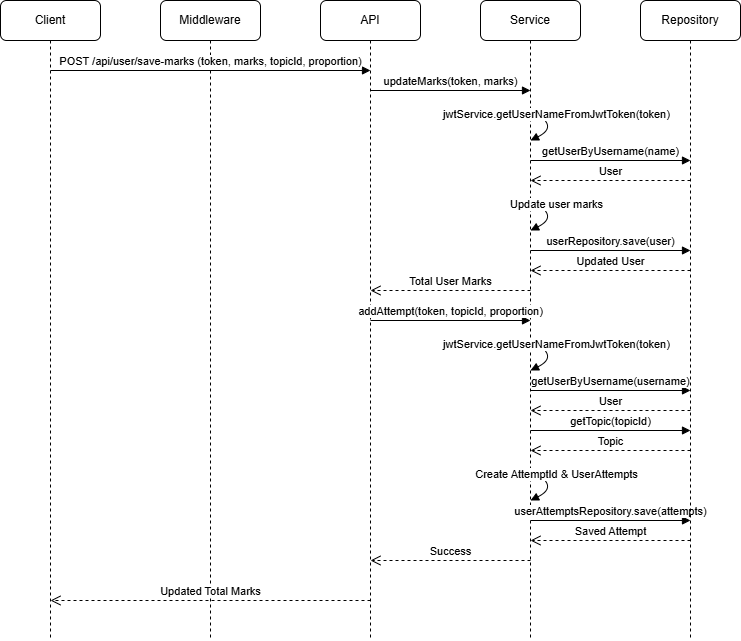

The diagram above was exported from draw.io. Its source (the exported page's mxGraphModel, read from the mxfile embedded in the PNG):
<mxGraphModel dx="403" dy="457" grid="1" gridSize="10" guides="1" tooltips="1" connect="1" arrows="1" fold="1" page="1" pageScale="1" pageWidth="850" pageHeight="1100" math="0" shadow="0">
  <root>
    <mxCell id="0" />
    <mxCell id="1" parent="0" />
    <mxCell id="participant-client" value="Client" style="shape=umlLifeline;perimeter=lifelinePerimeter;whiteSpace=wrap;html=1;container=1;collapsible=0;recursiveResize=0;outlineConnect=0;rounded=1;" parent="1" vertex="1">
      <mxGeometry x="80" y="80" width="100" height="640" as="geometry" />
    </mxCell>
    <mxCell id="participant-middleware" value="Middleware" style="shape=umlLifeline;perimeter=lifelinePerimeter;whiteSpace=wrap;html=1;container=1;collapsible=0;recursiveResize=0;outlineConnect=0;rounded=1;" parent="1" vertex="1">
      <mxGeometry x="240" y="80" width="100" height="640" as="geometry" />
    </mxCell>
    <mxCell id="participant-api" value="API" style="shape=umlLifeline;perimeter=lifelinePerimeter;whiteSpace=wrap;html=1;container=1;collapsible=0;recursiveResize=0;outlineConnect=0;rounded=1;" parent="1" vertex="1">
      <mxGeometry x="400" y="80" width="100" height="640" as="geometry" />
    </mxCell>
    <mxCell id="participant-service" value="Service" style="shape=umlLifeline;perimeter=lifelinePerimeter;whiteSpace=wrap;html=1;container=1;collapsible=0;recursiveResize=0;outlineConnect=0;rounded=1;" parent="1" vertex="1">
      <mxGeometry x="560" y="80" width="100" height="640" as="geometry" />
    </mxCell>
    <mxCell id="Zv-2uw9HcJ3bUpgd2E_j-1" value="POST /api/user/save-marks (token, marks, topicId, proportion)" style="html=1;verticalAlign=bottom;endArrow=block;" edge="1" parent="participant-service">
      <mxGeometry relative="1" as="geometry">
        <mxPoint x="-430" y="70" as="sourcePoint" />
        <mxPoint x="-110" y="70" as="targetPoint" />
      </mxGeometry>
    </mxCell>
    <mxCell id="Zv-2uw9HcJ3bUpgd2E_j-2" value="updateMarks(token, marks)" style="html=1;verticalAlign=bottom;endArrow=block;" edge="1" parent="participant-service">
      <mxGeometry relative="1" as="geometry">
        <mxPoint x="-110" y="90" as="sourcePoint" />
        <mxPoint x="50" y="90" as="targetPoint" />
      </mxGeometry>
    </mxCell>
    <mxCell id="Zv-2uw9HcJ3bUpgd2E_j-3" value="jwtService.getUserNameFromJwtToken(token)" style="html=1;verticalAlign=bottom;endArrow=block;curved=1;" edge="1" parent="participant-service">
      <mxGeometry x="-0.125" relative="1" as="geometry">
        <mxPoint x="50" y="110" as="sourcePoint" />
        <mxPoint x="50" y="140" as="targetPoint" />
        <Array as="points">
          <mxPoint x="80" y="125" />
        </Array>
        <mxPoint as="offset" />
      </mxGeometry>
    </mxCell>
    <mxCell id="Zv-2uw9HcJ3bUpgd2E_j-4" value="getUserByUsername(name)" style="html=1;verticalAlign=bottom;endArrow=block;" edge="1" parent="participant-service">
      <mxGeometry relative="1" as="geometry">
        <mxPoint x="50" y="160" as="sourcePoint" />
        <mxPoint x="210" y="160" as="targetPoint" />
      </mxGeometry>
    </mxCell>
    <mxCell id="Zv-2uw9HcJ3bUpgd2E_j-5" value="User" style="html=1;verticalAlign=bottom;endArrow=open;dashed=1;endSize=8;" edge="1" parent="participant-service">
      <mxGeometry relative="1" as="geometry">
        <mxPoint x="210" y="180" as="sourcePoint" />
        <mxPoint x="50" y="180" as="targetPoint" />
      </mxGeometry>
    </mxCell>
    <mxCell id="Zv-2uw9HcJ3bUpgd2E_j-6" value="Update user marks" style="html=1;verticalAlign=bottom;endArrow=block;curved=1;" edge="1" parent="participant-service">
      <mxGeometry x="-0.125" relative="1" as="geometry">
        <mxPoint x="50" y="200" as="sourcePoint" />
        <mxPoint x="50" y="230" as="targetPoint" />
        <Array as="points">
          <mxPoint x="80" y="215" />
        </Array>
        <mxPoint as="offset" />
      </mxGeometry>
    </mxCell>
    <mxCell id="Zv-2uw9HcJ3bUpgd2E_j-7" value="userRepository.save(user)" style="html=1;verticalAlign=bottom;endArrow=block;" edge="1" parent="participant-service">
      <mxGeometry relative="1" as="geometry">
        <mxPoint x="50" y="250" as="sourcePoint" />
        <mxPoint x="210" y="250" as="targetPoint" />
      </mxGeometry>
    </mxCell>
    <mxCell id="Zv-2uw9HcJ3bUpgd2E_j-8" value="Updated User" style="html=1;verticalAlign=bottom;endArrow=open;dashed=1;endSize=8;" edge="1" parent="participant-service">
      <mxGeometry relative="1" as="geometry">
        <mxPoint x="210" y="270" as="sourcePoint" />
        <mxPoint x="50" y="270" as="targetPoint" />
      </mxGeometry>
    </mxCell>
    <mxCell id="Zv-2uw9HcJ3bUpgd2E_j-9" value="Total User Marks" style="html=1;verticalAlign=bottom;endArrow=open;dashed=1;endSize=8;" edge="1" parent="participant-service">
      <mxGeometry relative="1" as="geometry">
        <mxPoint x="50" y="290" as="sourcePoint" />
        <mxPoint x="-110" y="290" as="targetPoint" />
      </mxGeometry>
    </mxCell>
    <mxCell id="Zv-2uw9HcJ3bUpgd2E_j-10" value="addAttempt(token, topicId, proportion)" style="html=1;verticalAlign=bottom;endArrow=block;" edge="1" parent="participant-service">
      <mxGeometry relative="1" as="geometry">
        <mxPoint x="-110" y="320" as="sourcePoint" />
        <mxPoint x="50" y="320" as="targetPoint" />
      </mxGeometry>
    </mxCell>
    <mxCell id="Zv-2uw9HcJ3bUpgd2E_j-11" value="jwtService.getUserNameFromJwtToken(token)" style="html=1;verticalAlign=bottom;endArrow=block;curved=1;" edge="1" parent="participant-service">
      <mxGeometry x="-0.125" relative="1" as="geometry">
        <mxPoint x="50" y="340" as="sourcePoint" />
        <mxPoint x="50" y="370" as="targetPoint" />
        <Array as="points">
          <mxPoint x="80" y="355" />
        </Array>
        <mxPoint as="offset" />
      </mxGeometry>
    </mxCell>
    <mxCell id="Zv-2uw9HcJ3bUpgd2E_j-12" value="getUserByUsername(username)" style="html=1;verticalAlign=bottom;endArrow=block;" edge="1" parent="participant-service">
      <mxGeometry relative="1" as="geometry">
        <mxPoint x="50" y="390" as="sourcePoint" />
        <mxPoint x="210" y="390" as="targetPoint" />
      </mxGeometry>
    </mxCell>
    <mxCell id="Zv-2uw9HcJ3bUpgd2E_j-13" value="User" style="html=1;verticalAlign=bottom;endArrow=open;dashed=1;endSize=8;" edge="1" parent="participant-service">
      <mxGeometry relative="1" as="geometry">
        <mxPoint x="210" y="410" as="sourcePoint" />
        <mxPoint x="50" y="410" as="targetPoint" />
      </mxGeometry>
    </mxCell>
    <mxCell id="Zv-2uw9HcJ3bUpgd2E_j-14" value="getTopic(topicId)" style="html=1;verticalAlign=bottom;endArrow=block;" edge="1" parent="participant-service">
      <mxGeometry relative="1" as="geometry">
        <mxPoint x="50" y="430" as="sourcePoint" />
        <mxPoint x="210" y="430" as="targetPoint" />
      </mxGeometry>
    </mxCell>
    <mxCell id="Zv-2uw9HcJ3bUpgd2E_j-15" value="Topic" style="html=1;verticalAlign=bottom;endArrow=open;dashed=1;endSize=8;" edge="1" parent="participant-service">
      <mxGeometry relative="1" as="geometry">
        <mxPoint x="210" y="450" as="sourcePoint" />
        <mxPoint x="50" y="450" as="targetPoint" />
      </mxGeometry>
    </mxCell>
    <mxCell id="Zv-2uw9HcJ3bUpgd2E_j-16" value="Create AttemptId &amp; UserAttempts" style="html=1;verticalAlign=bottom;endArrow=block;curved=1;" edge="1" parent="participant-service">
      <mxGeometry x="-0.125" relative="1" as="geometry">
        <mxPoint x="50" y="470" as="sourcePoint" />
        <mxPoint x="50" y="500" as="targetPoint" />
        <Array as="points">
          <mxPoint x="80" y="485" />
        </Array>
        <mxPoint as="offset" />
      </mxGeometry>
    </mxCell>
    <mxCell id="Zv-2uw9HcJ3bUpgd2E_j-17" value="userAttemptsRepository.save(attempts)" style="html=1;verticalAlign=bottom;endArrow=block;" edge="1" parent="participant-service">
      <mxGeometry relative="1" as="geometry">
        <mxPoint x="50" y="520" as="sourcePoint" />
        <mxPoint x="210" y="520" as="targetPoint" />
      </mxGeometry>
    </mxCell>
    <mxCell id="Zv-2uw9HcJ3bUpgd2E_j-18" value="Saved Attempt" style="html=1;verticalAlign=bottom;endArrow=open;dashed=1;endSize=8;" edge="1" parent="participant-service">
      <mxGeometry relative="1" as="geometry">
        <mxPoint x="210" y="540" as="sourcePoint" />
        <mxPoint x="50" y="540" as="targetPoint" />
      </mxGeometry>
    </mxCell>
    <mxCell id="Zv-2uw9HcJ3bUpgd2E_j-19" value="Success" style="html=1;verticalAlign=bottom;endArrow=open;dashed=1;endSize=8;" edge="1" parent="participant-service">
      <mxGeometry relative="1" as="geometry">
        <mxPoint x="50" y="560" as="sourcePoint" />
        <mxPoint x="-110" y="560" as="targetPoint" />
      </mxGeometry>
    </mxCell>
    <mxCell id="Zv-2uw9HcJ3bUpgd2E_j-20" value="Updated Total Marks" style="html=1;verticalAlign=bottom;endArrow=open;dashed=1;endSize=8;" edge="1" parent="participant-service">
      <mxGeometry relative="1" as="geometry">
        <mxPoint x="-110" y="600" as="sourcePoint" />
        <mxPoint x="-430" y="600" as="targetPoint" />
      </mxGeometry>
    </mxCell>
    <mxCell id="participant-repository" value="Repository" style="shape=umlLifeline;perimeter=lifelinePerimeter;whiteSpace=wrap;html=1;container=1;collapsible=0;recursiveResize=0;outlineConnect=0;rounded=1;" parent="1" vertex="1">
      <mxGeometry x="720" y="80" width="100" height="640" as="geometry" />
    </mxCell>
  </root>
</mxGraphModel>